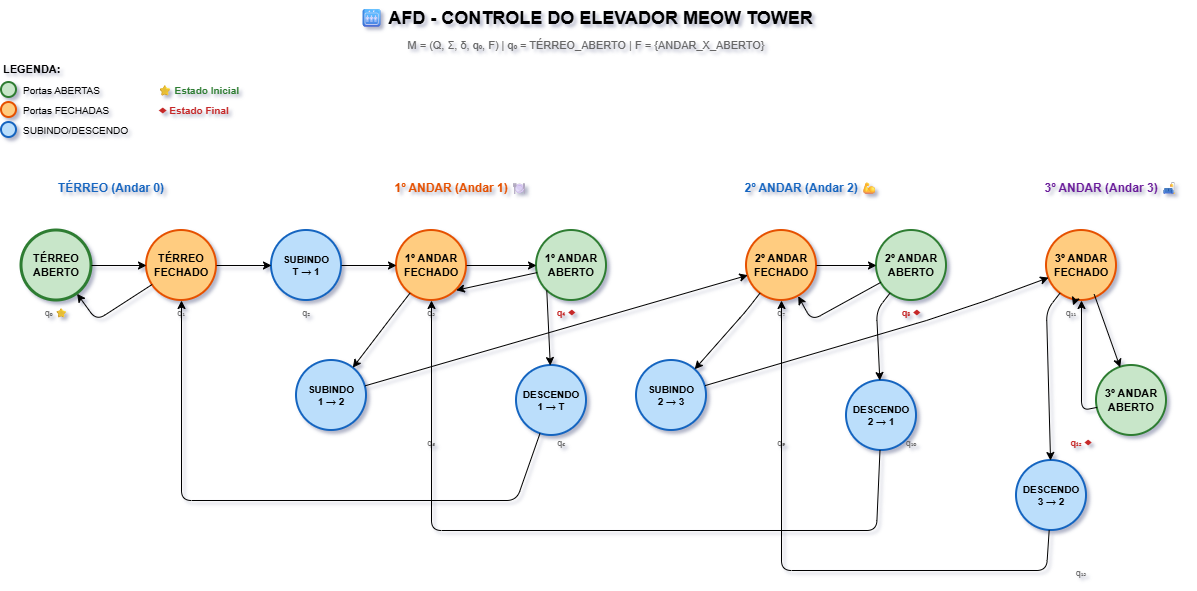

The diagram above was exported from draw.io. Its source (the exported page's mxGraphModel, read from the mxfile embedded in the PNG):
<mxGraphModel dx="1075" dy="539" grid="1" gridSize="10" guides="1" tooltips="1" connect="1" arrows="1" fold="1" page="0" pageScale="1" pageWidth="1200" pageHeight="800" math="0" shadow="1">
  <root>
    <mxCell id="0" />
    <mxCell id="1" parent="0" />
    <mxCell id="title" parent="1" style="text;html=1;strokeColor=none;fillColor=none;align=center;verticalAlign=middle;whiteSpace=wrap;rounded=0;fontSize=18;fontStyle=1;fontFamily=Arial;" value="🛗 AFD - CONTROLE DO ELEVADOR MEOW TOWER" vertex="1">
      <mxGeometry height="35" width="500" x="350" y="10" as="geometry" />
    </mxCell>
    <mxCell id="subtitle" parent="1" style="text;html=1;strokeColor=none;fillColor=none;align=center;verticalAlign=middle;whiteSpace=wrap;rounded=0;fontSize=11;fontColor=#666;" value="M = (Q, Σ, δ, q₀, F)  |  q₀ = TÉRREO_ABERTO  |  F = {ANDAR_X_ABERTO}" vertex="1">
      <mxGeometry height="20" width="600" x="300" y="45" as="geometry" />
    </mxCell>
    <mxCell id="leg_title" parent="1" style="text;html=1;strokeColor=none;fillColor=none;align=left;verticalAlign=middle;whiteSpace=wrap;rounded=0;fontSize=11;fontStyle=1;" value="LEGENDA:" vertex="1">
      <mxGeometry height="18" width="80" x="15" y="70" as="geometry" />
    </mxCell>
    <mxCell id="leg_aberto" parent="1" style="ellipse;whiteSpace=wrap;html=1;aspect=fixed;fillColor=#C8E6C9;strokeColor=#2E7D32;strokeWidth=2;" value="" vertex="1">
      <mxGeometry height="15" width="15" x="15" y="92" as="geometry" />
    </mxCell>
    <mxCell id="leg_aberto_txt" parent="1" style="text;html=1;strokeColor=none;fillColor=none;align=left;verticalAlign=middle;whiteSpace=wrap;rounded=0;fontSize=10;" value="Portas ABERTAS" vertex="1">
      <mxGeometry height="15" width="100" x="35" y="92" as="geometry" />
    </mxCell>
    <mxCell id="leg_fechado" parent="1" style="ellipse;whiteSpace=wrap;html=1;aspect=fixed;fillColor=#FFCC80;strokeColor=#E65100;strokeWidth=2;" value="" vertex="1">
      <mxGeometry height="15" width="15" x="15" y="112" as="geometry" />
    </mxCell>
    <mxCell id="leg_fechado_txt" parent="1" style="text;html=1;strokeColor=none;fillColor=none;align=left;verticalAlign=middle;whiteSpace=wrap;rounded=0;fontSize=10;" value="Portas FECHADAS" vertex="1">
      <mxGeometry height="15" width="110" x="35" y="112" as="geometry" />
    </mxCell>
    <mxCell id="leg_movimento" parent="1" style="ellipse;whiteSpace=wrap;html=1;aspect=fixed;fillColor=#BBDEFB;strokeColor=#1565C0;strokeWidth=2;" value="" vertex="1">
      <mxGeometry height="15" width="15" x="15" y="132" as="geometry" />
    </mxCell>
    <mxCell id="leg_movimento_txt" parent="1" style="text;html=1;strokeColor=none;fillColor=none;align=left;verticalAlign=middle;whiteSpace=wrap;rounded=0;fontSize=10;" value="SUBINDO/DESCENDO" vertex="1">
      <mxGeometry height="15" width="120" x="35" y="132" as="geometry" />
    </mxCell>
    <mxCell id="leg_inicial" parent="1" style="text;html=1;strokeColor=none;fillColor=none;align=left;verticalAlign=middle;whiteSpace=wrap;rounded=0;fontSize=10;fontStyle=1;fontColor=#2E7D32;" value="⭐ Estado Inicial" vertex="1">
      <mxGeometry height="15" width="100" x="170" y="92" as="geometry" />
    </mxCell>
    <mxCell id="leg_final" parent="1" style="text;html=1;strokeColor=none;fillColor=none;align=left;verticalAlign=middle;whiteSpace=wrap;rounded=0;fontSize=10;fontStyle=1;fontColor=#C62828;" value="◆ Estado Final" vertex="1">
      <mxGeometry height="15" width="100" x="170" y="112" as="geometry" />
    </mxCell>
    <mxCell id="separator" edge="1" parent="1" style="line;strokeWidth=2;html=1;strokeColor=#CCC;">
      <mxGeometry height="1" width="1200" y="160" as="geometry" />
    </mxCell>
    <mxCell id="floor0_label" parent="1" style="text;html=1;strokeColor=none;fillColor=none;align=center;verticalAlign=middle;whiteSpace=wrap;rounded=0;fontSize=12;fontStyle=1;fontColor=#1565C0;fontFamily=Arial;" value="TÉRREO (Andar 0)" vertex="1">
      <mxGeometry height="25" width="150" x="50" y="185" as="geometry" />
    </mxCell>
    <mxCell id="q_T_ABERTO" parent="1" style="ellipse;whiteSpace=wrap;html=1;aspect=fixed;fillColor=#C8E6C9;strokeColor=#2E7D32;strokeWidth=3;fontSize=11;fontStyle=1;" value="TÉRREO&#10;ABERTO" vertex="1">
      <mxGeometry height="70" width="70" x="35" y="240" as="geometry" />
    </mxCell>
    <mxCell id="q_T_ABERTO_note" parent="1" style="text;html=1;strokeColor=none;fillColor=none;align=center;verticalAlign=middle;whiteSpace=wrap;rounded=0;fontSize=9;fontColor=#666;fontStyle=0;" value="q₀ ⭐" vertex="1">
      <mxGeometry height="15" width="70" x="35" y="315" as="geometry" />
    </mxCell>
    <mxCell id="q_T_FECHADO" parent="1" style="ellipse;whiteSpace=wrap;html=1;aspect=fixed;fillColor=#FFCC80;strokeColor=#E65100;strokeWidth=2;fontSize=11;fontStyle=1;" value="TÉRREO&#10;FECHADO" vertex="1">
      <mxGeometry height="70" width="70" x="160" y="240" as="geometry" />
    </mxCell>
    <mxCell id="q_T_FECHADO_note" parent="1" style="text;html=1;strokeColor=none;fillColor=none;align=center;verticalAlign=middle;whiteSpace=wrap;rounded=0;fontSize=9;fontColor=#666;fontStyle=0;" value="q₁" vertex="1">
      <mxGeometry height="15" width="70" x="160" y="315" as="geometry" />
    </mxCell>
    <mxCell id="edge_T_ABERTO_T_FECHADO" edge="1" parent="1" source="q_T_ABERTO" target="q_T_FECHADO">
      <mxGeometry relative="1" as="geometry">
        <Array as="points" />
      </mxGeometry>
    </mxCell>
    <mxCell id="edge_T_ABERTO_T_FECHADO_label" connectable="0" edge="1" parent="1" style="edgeLabel;resizable=0;rounded=0;html=1;align=center;verticalAlign=middle;fontSize=9;fontColor=#E65100;" value="FECHAR_PORTAS">
      <mxGeometry relative="1" as="geometry">
        <mxPoint x="110" y="225" as="offset" />
      </mxGeometry>
    </mxCell>
    <mxCell id="edge_T_FECHADO_T_ABERTO" edge="1" parent="1" source="q_T_FECHADO" target="q_T_ABERTO">
      <mxGeometry relative="1" as="geometry">
        <Array as="points">
          <mxPoint x="110" y="330" />
        </Array>
      </mxGeometry>
    </mxCell>
    <mxCell id="edge_T_FECHADO_T_ABERTO_label" connectable="0" edge="1" parent="1" style="edgeLabel;resizable=0;rounded=0;html=1;align=center;verticalAlign=middle;fontSize=9;fontColor=#2E7D32;" value="ABRIR_PORTAS">
      <mxGeometry relative="1" as="geometry">
        <mxPoint x="110" y="355" as="offset" />
      </mxGeometry>
    </mxCell>
    <mxCell id="q_SUBINDO_T_1" parent="1" style="ellipse;whiteSpace=wrap;html=1;aspect=fixed;fillColor=#BBDEFB;strokeColor=#1565C0;strokeWidth=2;fontSize=10;fontStyle=1;" value="SUBINDO&#10;T → 1" vertex="1">
      <mxGeometry height="70" width="70" x="285" y="240" as="geometry" />
    </mxCell>
    <mxCell id="q_SUBINDO_T_1_note" parent="1" style="text;html=1;strokeColor=none;fillColor=none;align=center;verticalAlign=middle;whiteSpace=wrap;rounded=0;fontSize=9;fontColor=#666;fontStyle=0;" value="q₂" vertex="1">
      <mxGeometry height="15" width="70" x="285" y="315" as="geometry" />
    </mxCell>
    <mxCell id="edge_T_FECHADO_SUBINDO" edge="1" parent="1" source="q_T_FECHADO" target="q_SUBINDO_T_1">
      <mxGeometry relative="1" as="geometry" />
    </mxCell>
    <mxCell id="edge_T_FECHADO_SUBINDO_label" connectable="0" edge="1" parent="1" style="edgeLabel;resizable=0;rounded=0;html=1;align=center;verticalAlign=middle;fontSize=9;fontColor=#1565C0;" value="SEL_ANDAR(1,2,ou 3)">
      <mxGeometry relative="1" as="geometry">
        <mxPoint x="220" y="225" as="offset" />
      </mxGeometry>
    </mxCell>
    <mxCell id="floor1_label" parent="1" style="text;html=1;strokeColor=none;fillColor=none;align=center;verticalAlign=middle;whiteSpace=wrap;rounded=0;fontSize=12;fontStyle=1;fontColor=#E65100;fontFamily=Arial;" value="1º ANDAR (Andar 1) 🍽" vertex="1">
      <mxGeometry height="25" width="150" x="400" y="185" as="geometry" />
    </mxCell>
    <mxCell id="q_A1_FECHADO" parent="1" style="ellipse;whiteSpace=wrap;html=1;aspect=fixed;fillColor=#FFCC80;strokeColor=#E65100;strokeWidth=2;fontSize=11;fontStyle=1;" value="1º ANDAR&#10;FECHADO" vertex="1">
      <mxGeometry height="70" width="70" x="410" y="240" as="geometry" />
    </mxCell>
    <mxCell id="q_A1_FECHADO_note" parent="1" style="text;html=1;strokeColor=none;fillColor=none;align=center;verticalAlign=middle;whiteSpace=wrap;rounded=0;fontSize=9;fontColor=#666;fontStyle=0;" value="q₃" vertex="1">
      <mxGeometry height="15" width="70" x="410" y="315" as="geometry" />
    </mxCell>
    <mxCell id="q_A1_ABERTO" parent="1" style="ellipse;whiteSpace=wrap;html=1;aspect=fixed;fillColor=#C8E6C9;strokeColor=#2E7D32;strokeWidth=2;fontSize=11;fontStyle=1;" value="1º ANDAR&#10;ABERTO" vertex="1">
      <mxGeometry height="70" width="70" x="550" y="240" as="geometry" />
    </mxCell>
    <mxCell id="q_A1_ABERTO_note" parent="1" style="text;html=1;strokeColor=none;fillColor=none;align=center;verticalAlign=middle;whiteSpace=wrap;rounded=0;fontSize=9;fontColor=#C62828;fontStyle=1;" value="q₄ ◆" vertex="1">
      <mxGeometry height="15" width="80" x="540" y="315" as="geometry" />
    </mxCell>
    <mxCell id="edge_SUBINDO_A1_FECHADO" edge="1" parent="1" source="q_SUBINDO_T_1" target="q_A1_FECHADO">
      <mxGeometry relative="1" as="geometry" />
    </mxCell>
    <mxCell id="edge_SUBINDO_A1_FECHADO_label" connectable="0" edge="1" parent="1" style="edgeLabel;resizable=0;rounded=0;html=1;align=center;verticalAlign=middle;fontSize=9;fontColor=#1565C0;" value="CHEGAR_ANDAR_1">
      <mxGeometry relative="1" as="geometry">
        <mxPoint x="360" y="225" as="offset" />
      </mxGeometry>
    </mxCell>
    <mxCell id="edge_A1_FECHADO_A1_ABERTO" edge="1" parent="1" source="q_A1_FECHADO" target="q_A1_ABERTO">
      <mxGeometry relative="1" as="geometry" />
    </mxCell>
    <mxCell id="edge_A1_FECHADO_A1_ABERTO_label" connectable="0" edge="1" parent="1" style="edgeLabel;resizable=0;rounded=0;html=1;align=center;verticalAlign=middle;fontSize=9;fontColor=#2E7D32;" value="ABRIR_PORTAS">
      <mxGeometry relative="1" as="geometry">
        <mxPoint x="475" y="225" as="offset" />
      </mxGeometry>
    </mxCell>
    <mxCell id="edge_A1_ABERTO_A1_FECHADO" edge="1" parent="1" source="q_A1_ABERTO" style="entryX=1;entryY=1;entryDx=0;entryDy=0;" target="q_A1_FECHADO">
      <mxGeometry relative="1" as="geometry">
        <Array as="points" />
      </mxGeometry>
    </mxCell>
    <mxCell id="edge_A1_ABERTO_A1_FECHADO_label" connectable="0" edge="1" parent="1" style="edgeLabel;resizable=0;rounded=0;html=1;align=center;verticalAlign=middle;fontSize=9;fontColor=#E65100;" value="FECHAR_PORTAS">
      <mxGeometry relative="1" as="geometry">
        <mxPoint x="475" y="355" as="offset" />
      </mxGeometry>
    </mxCell>
    <mxCell id="q_SUBINDO_1_2" parent="1" style="ellipse;whiteSpace=wrap;html=1;aspect=fixed;fillColor=#BBDEFB;strokeColor=#1565C0;strokeWidth=2;fontSize=10;fontStyle=1;" value="SUBINDO&#10;1 → 2" vertex="1">
      <mxGeometry height="70" width="70" x="310" y="370" as="geometry" />
    </mxCell>
    <mxCell id="q_SUBINDO_1_2_note" parent="1" style="text;html=1;strokeColor=none;fillColor=none;align=center;verticalAlign=middle;whiteSpace=wrap;rounded=0;fontSize=9;fontColor=#666;fontStyle=0;" value="q₅" vertex="1">
      <mxGeometry height="15" width="70" x="410" y="445" as="geometry" />
    </mxCell>
    <mxCell id="q_DESCENDO_1_T" parent="1" style="ellipse;whiteSpace=wrap;html=1;aspect=fixed;fillColor=#BBDEFB;strokeColor=#1565C0;strokeWidth=2;fontSize=10;fontStyle=1;" value="DESCENDO&#10;1 → T" vertex="1">
      <mxGeometry height="70" width="70" x="530" y="375" as="geometry" />
    </mxCell>
    <mxCell id="q_DESCENDO_1_T_note" parent="1" style="text;html=1;strokeColor=none;fillColor=none;align=center;verticalAlign=middle;whiteSpace=wrap;rounded=0;fontSize=9;fontColor=#666;fontStyle=0;" value="q₆" vertex="1">
      <mxGeometry height="15" width="70" x="540" y="445" as="geometry" />
    </mxCell>
    <mxCell id="edge_A1_FECHADO_SUBINDO_1_2" edge="1" parent="1" source="q_A1_FECHADO" target="q_SUBINDO_1_2">
      <mxGeometry relative="1" as="geometry">
        <Array as="points">
          <mxPoint x="410" y="320" />
        </Array>
      </mxGeometry>
    </mxCell>
    <mxCell id="edge_A1_FECHADO_SUBINDO_1_2_label" connectable="0" edge="1" parent="1" style="edgeLabel;resizable=0;rounded=0;html=1;align=center;verticalAlign=middle;fontSize=9;fontColor=#1565C0;" value="SEL_ANDAR(2 ou 3)">
      <mxGeometry relative="1" as="geometry">
        <mxPoint x="370" y="305" as="offset" />
      </mxGeometry>
    </mxCell>
    <mxCell id="edge_A1_ABERTO_DESCENDO_1_T" edge="1" parent="1" source="q_A1_ABERTO" style="exitX=0;exitY=1;exitDx=0;exitDy=0;" target="q_DESCENDO_1_T">
      <mxGeometry relative="1" as="geometry">
        <Array as="points" />
      </mxGeometry>
    </mxCell>
    <mxCell id="edge_A1_ABERTO_DESCENDO_1_T_label" connectable="0" edge="1" parent="1" style="edgeLabel;resizable=0;rounded=0;html=1;align=center;verticalAlign=middle;fontSize=9;fontColor=#1565C0;" value="SEL_ANDAR(Térreo)">
      <mxGeometry relative="1" as="geometry">
        <mxPoint x="575" y="305" as="offset" />
      </mxGeometry>
    </mxCell>
    <mxCell id="edge_DESCENDO_1_T_T_FECHADO" edge="1" parent="1" source="q_DESCENDO_1_T" target="q_T_FECHADO">
      <mxGeometry relative="1" as="geometry">
        <Array as="points">
          <mxPoint x="530" y="510" />
          <mxPoint x="195" y="510" />
        </Array>
      </mxGeometry>
    </mxCell>
    <mxCell id="edge_DESCENDO_1_T_T_FECHADO_label" connectable="0" edge="1" parent="1" style="edgeLabel;resizable=0;rounded=0;html=1;align=center;verticalAlign=middle;fontSize=9;fontColor=#1565C0;" value="CHEGAR_ANDAR_0">
      <mxGeometry relative="1" as="geometry">
        <mxPoint x="340" y="550" as="offset" />
      </mxGeometry>
    </mxCell>
    <mxCell id="floor2_label" parent="1" style="text;html=1;strokeColor=none;fillColor=none;align=center;verticalAlign=middle;whiteSpace=wrap;rounded=0;fontSize=12;fontStyle=1;fontColor=#1565C0;fontFamily=Arial;" value="2º ANDAR (Andar 2) 💪" vertex="1">
      <mxGeometry height="25" width="150" x="750" y="185" as="geometry" />
    </mxCell>
    <mxCell id="q_A2_FECHADO" parent="1" style="ellipse;whiteSpace=wrap;html=1;aspect=fixed;fillColor=#FFCC80;strokeColor=#E65100;strokeWidth=2;fontSize=11;fontStyle=1;" value="2º ANDAR&#10;FECHADO" vertex="1">
      <mxGeometry height="70" width="70" x="760" y="240" as="geometry" />
    </mxCell>
    <mxCell id="q_A2_FECHADO_note" parent="1" style="text;html=1;strokeColor=none;fillColor=none;align=center;verticalAlign=middle;whiteSpace=wrap;rounded=0;fontSize=9;fontColor=#666;fontStyle=0;" value="q₇" vertex="1">
      <mxGeometry height="15" width="70" x="760" y="315" as="geometry" />
    </mxCell>
    <mxCell id="q_A2_ABERTO" parent="1" style="ellipse;whiteSpace=wrap;html=1;aspect=fixed;fillColor=#C8E6C9;strokeColor=#2E7D32;strokeWidth=2;fontSize=11;fontStyle=1;" value="2º ANDAR&#10;ABERTO" vertex="1">
      <mxGeometry height="70" width="70" x="890" y="240" as="geometry" />
    </mxCell>
    <mxCell id="q_A2_ABERTO_note" parent="1" style="text;html=1;strokeColor=none;fillColor=none;align=center;verticalAlign=middle;whiteSpace=wrap;rounded=0;fontSize=9;fontColor=#C62828;fontStyle=1;" value="q₈ ◆" vertex="1">
      <mxGeometry height="15" width="70" x="890" y="315" as="geometry" />
    </mxCell>
    <mxCell id="edge_SUBINDO_1_2_A2_FECHADO" edge="1" parent="1" source="q_SUBINDO_1_2" target="q_A2_FECHADO">
      <mxGeometry relative="1" as="geometry">
        <Array as="points" />
      </mxGeometry>
    </mxCell>
    <mxCell id="edge_SUBINDO_1_2_A2_FECHADO_label" connectable="0" edge="1" parent="1" style="edgeLabel;resizable=0;rounded=0;html=1;align=center;verticalAlign=middle;fontSize=9;fontColor=#1565C0;" value="CHEGAR_ANDAR_2">
      <mxGeometry relative="1" as="geometry">
        <mxPoint x="640" y="290" as="offset" />
      </mxGeometry>
    </mxCell>
    <mxCell id="edge_A2_FECHADO_A2_ABERTO" edge="1" parent="1" source="q_A2_FECHADO" target="q_A2_ABERTO">
      <mxGeometry relative="1" as="geometry" />
    </mxCell>
    <mxCell id="edge_A2_FECHADO_A2_ABERTO_label" connectable="0" edge="1" parent="1" style="edgeLabel;resizable=0;rounded=0;html=1;align=center;verticalAlign=middle;fontSize=9;fontColor=#2E7D32;" value="ABRIR_PORTAS">
      <mxGeometry relative="1" as="geometry">
        <mxPoint x="825" y="225" as="offset" />
      </mxGeometry>
    </mxCell>
    <mxCell id="edge_A2_ABERTO_A2_FECHADO" edge="1" parent="1" source="q_A2_ABERTO" target="q_A2_FECHADO">
      <mxGeometry relative="1" as="geometry">
        <Array as="points">
          <mxPoint x="825" y="330" />
        </Array>
      </mxGeometry>
    </mxCell>
    <mxCell id="edge_A2_ABERTO_A2_FECHADO_label" connectable="0" edge="1" parent="1" style="edgeLabel;resizable=0;rounded=0;html=1;align=center;verticalAlign=middle;fontSize=9;fontColor=#E65100;" value="FECHAR_PORTAS">
      <mxGeometry relative="1" as="geometry">
        <mxPoint x="825" y="355" as="offset" />
      </mxGeometry>
    </mxCell>
    <mxCell id="q_SUBINDO_2_3" parent="1" style="ellipse;whiteSpace=wrap;html=1;aspect=fixed;fillColor=#BBDEFB;strokeColor=#1565C0;strokeWidth=2;fontSize=10;fontStyle=1;" value="SUBINDO&#10;2 → 3" vertex="1">
      <mxGeometry height="70" width="70" x="650" y="370" as="geometry" />
    </mxCell>
    <mxCell id="q_SUBINDO_2_3_note" parent="1" style="text;html=1;strokeColor=none;fillColor=none;align=center;verticalAlign=middle;whiteSpace=wrap;rounded=0;fontSize=9;fontColor=#666;fontStyle=0;" value="q₉" vertex="1">
      <mxGeometry height="15" width="70" x="760" y="445" as="geometry" />
    </mxCell>
    <mxCell id="q_DESCENDO_2_1" parent="1" style="ellipse;whiteSpace=wrap;html=1;aspect=fixed;fillColor=#BBDEFB;strokeColor=#1565C0;strokeWidth=2;fontSize=10;fontStyle=1;" value="DESCENDO&#10;2 → 1" vertex="1">
      <mxGeometry height="70" width="70" x="860" y="390" as="geometry" />
    </mxCell>
    <mxCell id="q_DESCENDO_2_1_note" parent="1" style="text;html=1;strokeColor=none;fillColor=none;align=center;verticalAlign=middle;whiteSpace=wrap;rounded=0;fontSize=9;fontColor=#666;fontStyle=0;" value="q₁₀" vertex="1">
      <mxGeometry height="15" width="70" x="890" y="445" as="geometry" />
    </mxCell>
    <mxCell id="edge_A2_FECHADO_SUBINDO_2_3" edge="1" parent="1" source="q_A2_FECHADO" target="q_SUBINDO_2_3">
      <mxGeometry relative="1" as="geometry">
        <Array as="points">
          <mxPoint x="760" y="320" />
        </Array>
      </mxGeometry>
    </mxCell>
    <mxCell id="edge_A2_FECHADO_SUBINDO_2_3_label" connectable="0" edge="1" parent="1" style="edgeLabel;resizable=0;rounded=0;html=1;align=center;verticalAlign=middle;fontSize=9;fontColor=#1565C0;" value="SEL_ANDAR(3)">
      <mxGeometry relative="1" as="geometry">
        <mxPoint x="730" y="305" as="offset" />
      </mxGeometry>
    </mxCell>
    <mxCell id="edge_A2_ABERTO_DESCENDO_2_1" edge="1" parent="1" source="q_A2_ABERTO" target="q_DESCENDO_2_1">
      <mxGeometry relative="1" as="geometry">
        <Array as="points">
          <mxPoint x="890" y="320" />
        </Array>
      </mxGeometry>
    </mxCell>
    <mxCell id="edge_A2_ABERTO_DESCENDO_2_1_label" connectable="0" edge="1" parent="1" style="edgeLabel;resizable=0;rounded=0;html=1;align=center;verticalAlign=middle;fontSize=9;fontColor=#1565C0;" value="SEL_ANDAR(0 ou 1)">
      <mxGeometry relative="1" as="geometry">
        <mxPoint x="925" y="305" as="offset" />
      </mxGeometry>
    </mxCell>
    <mxCell id="edge_DESCENDO_2_1_A1_FECHADO" edge="1" parent="1" source="q_DESCENDO_2_1" target="q_A1_FECHADO">
      <mxGeometry relative="1" as="geometry">
        <Array as="points">
          <mxPoint x="890" y="540" />
          <mxPoint x="445" y="540" />
        </Array>
      </mxGeometry>
    </mxCell>
    <mxCell id="edge_DESCENDO_2_1_A1_FECHADO_label" connectable="0" edge="1" parent="1" style="edgeLabel;resizable=0;rounded=0;html=1;align=center;verticalAlign=middle;fontSize=9;fontColor=#1565C0;" value="CHEGAR_ANDAR_1">
      <mxGeometry relative="1" as="geometry">
        <mxPoint x="660" y="550" as="offset" />
      </mxGeometry>
    </mxCell>
    <mxCell id="floor3_label" parent="1" style="text;html=1;strokeColor=none;fillColor=none;align=center;verticalAlign=middle;whiteSpace=wrap;rounded=0;fontSize=12;fontStyle=1;fontColor=#6A1B9A;fontFamily=Arial;" value="3º ANDAR (Andar 3) 🛋" vertex="1">
      <mxGeometry height="25" width="150" x="1050" y="185" as="geometry" />
    </mxCell>
    <mxCell id="q_A3_FECHADO" parent="1" style="ellipse;whiteSpace=wrap;html=1;aspect=fixed;fillColor=#FFCC80;strokeColor=#E65100;strokeWidth=2;fontSize=11;fontStyle=1;" value="3º ANDAR&#10;FECHADO" vertex="1">
      <mxGeometry height="70" width="70" x="1060" y="240" as="geometry" />
    </mxCell>
    <mxCell id="q_A3_ABERTO" parent="1" style="ellipse;whiteSpace=wrap;html=1;aspect=fixed;fillColor=#C8E6C9;strokeColor=#2E7D32;strokeWidth=2;fontSize=11;fontStyle=1;" value="3º ANDAR&#10;ABERTO" vertex="1">
      <mxGeometry height="70" width="70" x="1110" y="375" as="geometry" />
    </mxCell>
    <mxCell id="q_A3_ABERTO_note" parent="1" style="text;html=1;strokeColor=none;fillColor=none;align=center;verticalAlign=middle;whiteSpace=wrap;rounded=0;fontSize=9;fontColor=#C62828;fontStyle=1;" value="q₁₂ ◆" vertex="1">
      <mxGeometry height="15" width="70" x="1060" y="445" as="geometry" />
    </mxCell>
    <mxCell id="edge_SUBINDO_2_3_A3_FECHADO" edge="1" parent="1" source="q_SUBINDO_2_3" target="q_A3_FECHADO">
      <mxGeometry relative="1" as="geometry">
        <Array as="points">
          <mxPoint x="940" y="330" />
          <mxPoint x="1000" y="310" />
        </Array>
      </mxGeometry>
    </mxCell>
    <mxCell id="edge_SUBINDO_2_3_A3_FECHADO_label" connectable="0" edge="1" parent="1" style="edgeLabel;resizable=0;rounded=0;html=1;align=center;verticalAlign=middle;fontSize=9;fontColor=#1565C0;" value="CHEGAR_ANDAR_3">
      <mxGeometry relative="1" as="geometry">
        <mxPoint x="980" y="290" as="offset" />
      </mxGeometry>
    </mxCell>
    <mxCell id="edge_A3_FECHADO_A3_ABERTO" edge="1" parent="1" source="q_A3_FECHADO" style="exitX=0.681;exitY=0.91;exitDx=0;exitDy=0;exitPerimeter=0;" target="q_A3_ABERTO">
      <mxGeometry relative="1" as="geometry" />
    </mxCell>
    <mxCell id="edge_A3_FECHADO_A3_ABERTO_label" connectable="0" edge="1" parent="1" style="edgeLabel;resizable=0;rounded=0;html=1;align=center;verticalAlign=middle;fontSize=9;fontColor=#2E7D32;" value="ABRIR_PORTAS">
      <mxGeometry relative="1" as="geometry">
        <mxPoint x="1095" y="310" as="offset" />
      </mxGeometry>
    </mxCell>
    <mxCell id="edge_A3_ABERTO_A3_FECHADO" edge="1" parent="1" source="q_A3_ABERTO" target="q_A3_FECHADO">
      <mxGeometry relative="1" as="geometry">
        <Array as="points">
          <mxPoint x="1095" y="420" />
        </Array>
      </mxGeometry>
    </mxCell>
    <mxCell id="edge_A3_ABERTO_A3_FECHADO_label" connectable="0" edge="1" parent="1" style="edgeLabel;resizable=0;rounded=0;html=1;align=center;verticalAlign=middle;fontSize=9;fontColor=#E65100;" value="FECHAR_PORTAS">
      <mxGeometry relative="1" as="geometry">
        <mxPoint x="1095" y="445" as="offset" />
      </mxGeometry>
    </mxCell>
    <mxCell id="q_DESCENDO_3_2" parent="1" style="ellipse;whiteSpace=wrap;html=1;aspect=fixed;fillColor=#BBDEFB;strokeColor=#1565C0;strokeWidth=2;fontSize=10;fontStyle=1;" value="DESCENDO&#10;3 → 2" vertex="1">
      <mxGeometry height="70" width="70" x="1030" y="470" as="geometry" />
    </mxCell>
    <mxCell id="q_DESCENDO_3_2_note" parent="1" style="text;html=1;strokeColor=none;fillColor=none;align=center;verticalAlign=middle;whiteSpace=wrap;rounded=0;fontSize=9;fontColor=#666;fontStyle=0;" value="q₁₃" vertex="1">
      <mxGeometry height="15" width="70" x="1060" y="575" as="geometry" />
    </mxCell>
    <mxCell id="edge_A3_FECHADO_DESCENDO_3_2" edge="1" parent="1" source="q_A3_FECHADO" target="q_DESCENDO_3_2">
      <mxGeometry relative="1" as="geometry">
        <Array as="points">
          <mxPoint x="1060" y="320" />
        </Array>
      </mxGeometry>
    </mxCell>
    <mxCell id="edge_A3_FECHADO_DESCENDO_3_2_label" connectable="0" edge="1" parent="1" style="edgeLabel;resizable=0;rounded=0;html=1;align=center;verticalAlign=middle;fontSize=9;fontColor=#1565C0;" value="SEL_ANDAR(0,1 ou 2)">
      <mxGeometry relative="1" as="geometry">
        <mxPoint x="1000" y="305" as="offset" />
      </mxGeometry>
    </mxCell>
    <mxCell id="edge_DESCENDO_3_2_A2_FECHADO" edge="1" parent="1" source="q_DESCENDO_3_2" target="q_A2_FECHADO">
      <mxGeometry relative="1" as="geometry">
        <Array as="points">
          <mxPoint x="1060" y="580" />
          <mxPoint x="795" y="580" />
        </Array>
      </mxGeometry>
    </mxCell>
    <mxCell id="edge_DESCENDO_3_2_A2_FECHADO_label" connectable="0" edge="1" parent="1" style="edgeLabel;resizable=0;rounded=0;html=1;align=center;verticalAlign=middle;fontSize=9;fontColor=#1565C0;" value="CHEGAR_ANDAR_2">
      <mxGeometry relative="1" as="geometry">
        <mxPoint x="920" y="590" as="offset" />
      </mxGeometry>
    </mxCell>
    <mxCell id="wvFNyIGKieWmV3RzL-DN-3" edge="1" parent="1" source="q_A3_FECHADO" target="q_A3_FECHADO_note" value="">
      <mxGeometry relative="1" as="geometry">
        <mxPoint x="1107" y="308" as="sourcePoint" />
        <mxPoint x="1133" y="377" as="targetPoint" />
      </mxGeometry>
    </mxCell>
    <mxCell id="q_A3_FECHADO_note" parent="1" style="text;html=1;strokeColor=none;fillColor=none;align=center;verticalAlign=middle;whiteSpace=wrap;rounded=0;fontSize=9;fontColor=#666;fontStyle=0;" value="q₁₁" vertex="1">
      <mxGeometry height="15" width="70" x="1050" y="315" as="geometry" />
    </mxCell>
  </root>
</mxGraphModel>